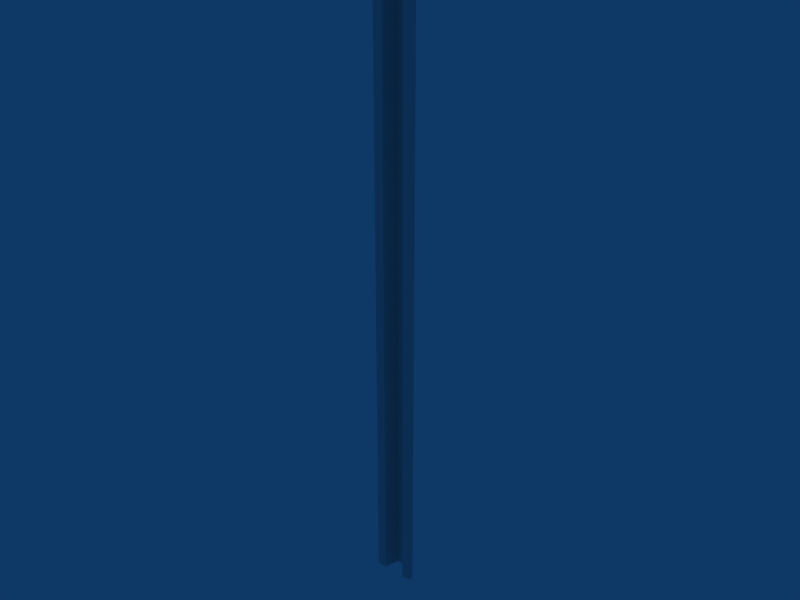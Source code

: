 # Source: uchannel.blend  (saved by Blender 2.49.2; exported with 4.5.12 LTS)
import bpy
from mathutils import Matrix  # noqa: F401  (used for matrix-valued properties, if any)

bpy.ops.wm.read_factory_settings(use_empty=True)
scene = bpy.context.scene
scene.name = 'Scene'

# ---- collections
col_collection_1 = bpy.data.collections.new('Collection 1'); scene.collection.children.link(col_collection_1)

# ---- materials (node trees are filled in below, after node groups)
mat_material = bpy.data.materials.new('Material')
mat_material.alpha_threshold = 0.0
mat_material.roughness = 0.5
mat_material.line_color = (0.0, 0.0, 0.0, 1.0)

# ---- material node trees

# ---- world
world_world = bpy.data.worlds.new('World'); scene.world = world_world
world_world.color = (0.05656, 0.2208, 0.4)
world_world.use_sun_shadow = False
world_world.sun_shadow_jitter_overblur = 0.0
world_world.cycles.sampling_method = 'MANUAL'
world_world.cycles.sample_map_resolution = 256

# ---- meshes
me_cube = bpy.data.meshes.new('Cube')
me_cube.from_pydata([(1.0, 0.07233, -15.0), (1.0, -0.15, -15.0), (-1.0, -0.15, -15.0), (-1.0, 0.07233, -15.0), (1.0, 0.07233, 15.0), (1.0, -0.15, 15.0), (-1.0, -0.15, 15.0), (-1.0, 0.07233, 15.0), (0.6, 0.07233, -15.0), (0.3904, 0.7843, -15.0), (-0.3904, 0.7843, -15.0), (-0.6, 0.07233, -15.0), (0.5414, -0.15, -15.0), (0.3386, 0.562, -15.0), (-0.3386, 0.562, -15.0), (-0.5414, -0.15, -15.0), (0.6, 0.07233, 15.0), (0.3904, 0.7843, 15.0), (-0.3904, 0.7843, 15.0), (-0.6, 0.07233, 15.0), (0.5414, -0.15, 15.0), (0.3386, 0.562, 15.0), (-0.3386, 0.562, 15.0), (-0.5414, -0.15, 15.0)], [], [(0, 4, 5, 1), (2, 6, 7, 3), (8, 0, 1, 12), (12, 13, 9, 8), (13, 14, 10, 9), (14, 15, 11, 10), (15, 2, 3, 11), (4, 16, 20, 5), (16, 17, 21, 20), (17, 18, 22, 21), (18, 19, 23, 22), (19, 7, 6, 23), (5, 20, 12, 1), (20, 21, 13, 12), (21, 22, 14, 13), (22, 23, 15, 14), (23, 6, 2, 15), (0, 8, 16, 4), (8, 9, 17, 16), (9, 10, 18, 17), (10, 11, 19, 18), (11, 3, 7, 19)])
_uv = me_cube.uv_layers.new(name='UVTex')
_uv.uv.foreach_set('vector', [0.2009, 0.2009, 0.7991, 0.2009, 0.7991, 0.2009, 0.2009, 0.2009, 0.2009, 0.7991, 0.7991, 0.7991, 0.7991, 0.7991, 0.2009, 0.7991, 0.2009, 0.3206, 0.2009, 0.2009, 0.2009, 0.2009, 0.2009, 0.3381, 0.2009, 0.3381, 0.2009, 0.3987, 0.2009, 0.3832, 0.2009, 0.3206, 0.2009, 0.3987, 0.2009, 0.6013, 0.2009, 0.6168, 0.2009, 0.3832, 0.2009, 0.6013, 0.2009, 0.6619, 0.2009, 0.6794, 0.2009, 0.6168, 0.2009, 0.6619, 0.2009, 0.7991, 0.2009, 0.7991, 0.2009, 0.6794, 0.7991, 0.2009, 0.7991, 0.3206, 0.7991, 0.3381, 0.7991, 0.2009, 0.7991, 0.3206, 0.7991, 0.3832, 0.7991, 0.3987, 0.7991, 0.3381, 0.7991, 0.3832, 0.7991, 0.6168, 0.7991, 0.6013, 0.7991, 0.3987, 0.7991, 0.6168, 0.7991, 0.6794, 0.7991, 0.6619, 0.7991, 0.6013, 0.7991, 0.6794, 0.7991, 0.7991, 0.7991, 0.7991, 0.7991, 0.6619, 0.7991, 0.2009, 0.7991, 0.3381, 0.2009, 0.3381, 0.2009, 0.2009, 0.7991, 0.3381, 0.7991, 0.3987, 0.2009, 0.3987, 0.2009, 0.3381, 0.7991, 0.3987, 0.7991, 0.6013, 0.2009, 0.6013, 0.2009, 0.3987, 0.7991, 0.6013, 0.7991, 0.6619, 0.2009, 0.6619, 0.2009, 0.6013, 0.7991, 0.6619, 0.7991, 0.7991, 0.2009, 0.7991, 0.2009, 0.6619, 0.2009, 0.2009, 0.2009, 0.3206, 0.7991, 0.3206, 0.7991, 0.2009, 0.2009, 0.3206, 0.2009, 0.3832, 0.7991, 0.3832, 0.7991, 0.3206, 0.2009, 0.3832, 0.2009, 0.6168, 0.7991, 0.6168, 0.7991, 0.3832, 0.2009, 0.6168, 0.2009, 0.6794, 0.7991, 0.6794, 0.7991, 0.6168, 0.2009, 0.6794, 0.2009, 0.7991, 0.7991, 0.7991, 0.7991, 0.6794])
me_cube.materials.append(mat_material)
me_cube.use_remesh_preserve_volume = False
me_cube.use_remesh_preserve_attributes = False
me_cube.use_mirror_vertex_groups = False
me_cube.update()

# ---- objects
ob_cube = bpy.data.objects.new('Cube', me_cube)

# ---- transforms, parenting, visibility, modifiers, constraints
ob_cube.location = (0.0, 0.0, 0.0)
ob_cube.lock_rotations_4d = False
ob_cube.empty_display_type = 'ARROWS'
ob_cube.color = (0.0, 0.0, 0.0, 1.0)
ob_cube.lineart.crease_threshold = 0.0

# ---- collection membership
col_collection_1.objects.link(ob_cube)

# ---- scene / render settings (as saved in the file)
scene.frame_start = 1; scene.frame_end = 250; scene.frame_set(1)
scene.render.engine = 'BLENDER_EEVEE_NEXT'
scene.render.image_settings.file_format = 'JPEG'
scene.render.image_settings.color_mode = 'RGB'
scene.render.image_settings.compression = 90
scene.render.resolution_x = 800
scene.render.resolution_y = 600
scene.render.pixel_aspect_x = 100.0
scene.render.pixel_aspect_y = 100.0
scene.render.fps = 25
scene.render.dither_intensity = 0.0
scene.render.use_compositing = False
scene.render.use_sequencer = False
scene.render.bake_margin = 2
scene.render.bake_bias = 0.0
scene.render.use_stamp_time = False
scene.render.use_stamp_date = False
scene.render.use_stamp_frame = False
scene.render.use_stamp_camera = False
scene.render.use_stamp_scene = False
scene.render.use_stamp_filename = False
scene.render.use_stamp_render_time = False
scene.render.stamp_font_size = 0
scene.cycles.use_denoising = False
scene.cycles.samples = 10
scene.cycles.sampling_pattern = 'TABULATED_SOBOL'
scene.cycles.light_sampling_threshold = 0.0
scene.cycles.use_adaptive_sampling = False
scene.cycles.use_light_tree = False
scene.cycles.blur_glossy = 0.0
scene.cycles.volume_bounces = 1
scene.cycles.pixel_filter_type = 'GAUSSIAN'
scene.cycles.sample_clamp_indirect = 0.0
scene.view_settings.view_transform = 'Raw'
bpy.context.view_layer.update()

# ---- added for rendering (the .blend has no active camera): camera
cam_auto = bpy.data.cameras.new('AutoCamera')
cam_auto.lens = 50.0
cam_auto.sensor_width = 36.0
cam_auto.clip_end = 1000.0
ob_auto_camera = bpy.data.objects.new('AutoCamera', cam_auto)
scene.collection.objects.link(ob_auto_camera)
ob_auto_camera.location = (27.8318, -33.081, 22.2654)
ob_auto_camera.rotation_euler = (1.09748, -7.21219e-08, 0.694738)
scene.camera = ob_auto_camera
bpy.context.view_layer.update()
